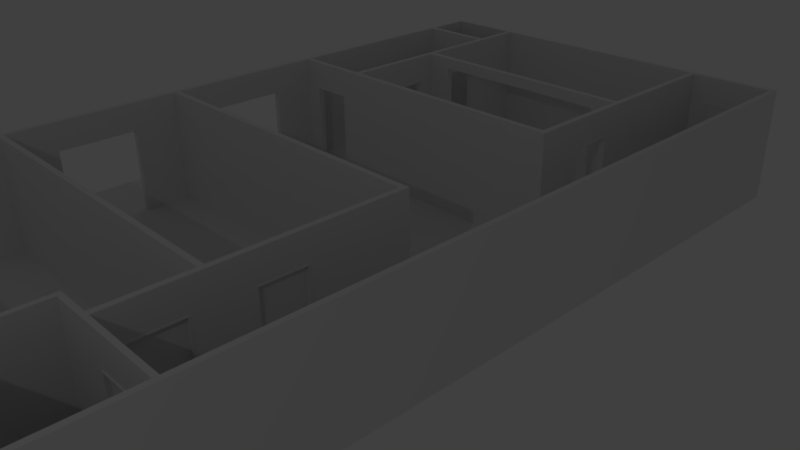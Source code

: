 # Source: Apartment.blend  (saved by Blender 2.79.0; exported with 4.5.12 LTS)
import bpy
from mathutils import Matrix  # noqa: F401  (used for matrix-valued properties, if any)

bpy.ops.wm.read_factory_settings(use_empty=True)
scene = bpy.context.scene
scene.name = 'Scene'

# ---- collections
col_collection_1 = bpy.data.collections.new('Collection 1'); scene.collection.children.link(col_collection_1)

# ---- world
world_world = bpy.data.worlds.new('World'); scene.world = world_world
world_world.color = (0.05088, 0.05088, 0.05088)
world_world.use_sun_shadow = False
world_world.sun_shadow_jitter_overblur = 0.0
world_world.cycles.sampling_method = 'MANUAL'

# ---- cameras
cam_camera = bpy.data.cameras.new('Camera')
cam_camera.clip_end = 100.0
cam_camera.lens = 35.0
cam_camera.sensor_width = 32.0
cam_camera.sensor_height = 18.0
cam_camera.ortho_scale = 7.314
cam_camera.dof.focus_distance = 0.0
cam_camera.dof.aperture_fstop = 128.0

# ---- lights
light_lamp_000 = bpy.data.lights.new('Lamp.000', 'POINT')
light_lamp_000.transmission_factor = 0.0
light_lamp_000.cutoff_distance = 30.0
light_lamp_000.energy = 100.0
light_lamp_000.shadow_buffer_clip_start = 1.001
light_lamp_000.shadow_soft_size = 0.1
light_lamp_000.shadow_maximum_resolution = 0.006
light_lamp_000.use_absolute_resolution = True
light_lamp_002 = bpy.data.lights.new('Lamp.002', 'POINT')
light_lamp_002.transmission_factor = 0.0
light_lamp_002.cutoff_distance = 30.0
light_lamp_002.energy = 100.0
light_lamp_002.shadow_buffer_clip_start = 1.001
light_lamp_002.shadow_soft_size = 0.1
light_lamp_002.shadow_maximum_resolution = 0.006
light_lamp_002.use_absolute_resolution = True

# ---- meshes
me_cube_021 = bpy.data.meshes.new('Cube.021')
me_cube_021.from_pydata([(0.4889, -0.05445, -0.9802), (0.4889, -0.05445, 0.9769), (0.4889, 0.05142, -0.9802), (0.4889, 0.05142, 0.9769), (0.5227, -0.05445, -0.9802), (0.5227, -0.05445, 1.006), (0.5227, 0.05142, -0.9802), (0.5227, 0.05142, 1.006), (-0.5227, -0.05445, -0.9802), (-0.5227, -0.05445, 1.006), (-0.5227, 0.05142, -0.9802), (-0.5227, 0.05142, 1.006), (-0.4889, -0.05445, -0.9802), (-0.4889, -0.05445, 0.9769), (-0.4889, 0.05142, -0.9802), (-0.4889, 0.05142, 0.9769)], [], [(1, 3, 2, 0), (3, 7, 6, 2), (7, 5, 4, 6), (5, 1, 0, 4), (0, 2, 6, 4), (5, 9, 13, 1), (9, 11, 10, 8), (11, 15, 14, 10), (15, 13, 12, 14), (13, 9, 8, 12), (8, 10, 14, 12), (1, 13, 15, 3), (7, 11, 9, 5), (3, 15, 11, 7)])
me_cube_021.use_remesh_preserve_volume = False
me_cube_021.use_remesh_preserve_attributes = False
me_cube_021.use_mirror_vertex_groups = False
me_cube_021.update()
me_cube_023 = bpy.data.meshes.new('Cube.023')
me_cube_023.from_pydata([(-0.1374, -0.6831, -0.1109), (-0.1374, -0.6831, 0.1087), (-0.1374, 0.687, -0.1109), (-0.1374, 0.687, 0.1087), (0.1377, -0.6831, -0.1109), (0.1377, -0.6831, 0.1087), (0.1377, 0.687, -0.1109), (0.1377, 0.687, 0.1087), (0.0001624, 0.6868, 0.1529), (0.0001624, 0.6868, -0.1551), (0.0001624, -0.6828, 0.1529), (0.0001624, -0.6828, -0.1551), (-0.1927, -0.6828, -0.001092), (-0.1927, 0.6868, -0.001092), (0.1931, 0.6868, -0.001092), (0.1931, -0.6828, -0.001092), (0.0001624, -0.6831, -0.001092), (0.0001624, 0.687, -0.001092), (-0.1374, -0.595, 0.1087), (-0.1374, -0.595, -0.1109), (0.1377, -0.595, 0.1087), (0.1377, -0.595, -0.1109), (0.0001624, -0.5948, 0.1529), (0.0001624, -0.5948, -0.1551), (0.1931, -0.5948, -0.001092), (-0.1927, -0.5948, -0.001092), (-0.1374, 0.604, 0.1087), (0.1377, 0.604, -0.1109), (0.1931, 0.6038, -0.001092), (-0.1374, 0.604, -0.1109), (0.1377, 0.604, 0.1087), (0.0001624, 0.6038, 0.1529), (0.0001624, 0.6038, -0.1551), (-0.1927, 0.6038, -0.001092), (1.872, 0.6868, 0.1529), (1.9, 0.687, 0.1087), (1.911, 0.6868, -0.001092), (1.9, 0.687, -0.1109), (1.9, -0.595, 0.1087), (1.9, -0.6831, 0.1087), (1.911, -0.6828, -0.001092), (1.9, -0.6831, -0.1109), (1.9, 0.604, -0.1109), (1.872, -0.6828, -0.1551), (1.872, 0.6868, -0.1551), (1.872, -0.6828, 0.1529), (1.872, -0.5948, 0.1529), (1.872, -0.5948, -0.1551), (1.911, 0.6038, -0.001092), (1.9, -0.595, -0.1109), (1.911, -0.5948, -0.001092), (1.9, 0.604, 0.1087), (1.872, 0.6038, 0.1529), (1.872, 0.6038, -0.1551)], [], [(33, 13, 2, 29), (17, 14, 6, 9), (6, 14, 36, 37), (16, 12, 0, 11), (28, 27, 42, 48), (31, 8, 3, 26), (24, 20, 38, 50), (29, 2, 9, 32), (15, 16, 11, 4), (13, 17, 9, 2), (3, 8, 17, 13), (5, 10, 16, 15), (10, 1, 12, 16), (7, 8, 34, 35), (8, 7, 14, 17), (26, 3, 13, 33), (1, 18, 25, 12), (30, 20, 24, 28), (0, 19, 23, 11), (4, 11, 43, 41), (10, 22, 18, 1), (27, 32, 53, 42), (28, 24, 21, 27), (12, 25, 19, 0), (11, 23, 47, 43), (32, 9, 44, 53), (18, 26, 33, 25), (19, 29, 32, 23), (20, 30, 31, 22), (22, 31, 26, 18), (23, 32, 27, 21), (25, 33, 29, 19), (50, 40, 41, 49), (53, 44, 37, 42), (51, 35, 34, 52), (38, 39, 40, 50), (39, 38, 46, 45), (43, 47, 49, 41), (36, 48, 42, 37), (35, 51, 48, 36), (30, 28, 48, 51), (9, 6, 37, 44), (20, 22, 46, 38), (10, 5, 39, 45), (14, 7, 35, 36), (15, 4, 41, 40), (23, 21, 49, 47), (31, 30, 51, 52), (5, 15, 40, 39), (8, 31, 52, 34), (22, 10, 45, 46), (21, 24, 50, 49)])
me_cube_023.use_remesh_preserve_volume = False
me_cube_023.use_remesh_preserve_attributes = False
me_cube_023.use_mirror_vertex_groups = False
me_cube_023.update()
me_cube_022 = bpy.data.meshes.new('Cube.022')
me_cube_022.from_pydata([(-0.9789, -0.01669, -0.9778), (-0.9789, -0.01669, 0.9778), (-0.9789, 0.01669, -0.9778), (-0.9789, 0.01669, 0.9778), (-0.001245, -0.01669, -0.9778), (-0.001245, -0.01669, 0.9778), (-0.001245, 0.01669, -0.9778), (-0.001245, 0.01669, 0.9778), (-0.8813, -0.02031, -0.1368), (-0.8813, -0.02031, 0.1035), (-0.8813, 0.01984, -0.1368), (-0.8813, 0.01984, 0.1035), (-0.8236, -0.02031, -0.1368), (-0.8236, -0.02031, 0.1035), (-0.8236, 0.01984, -0.1368), (-0.8236, 0.01984, 0.1035)], [], [(1, 3, 2, 0), (3, 7, 6, 2), (7, 5, 4, 6), (5, 1, 0, 4), (0, 2, 6, 4), (5, 7, 3, 1), (9, 11, 10, 8), (11, 15, 14, 10), (15, 13, 12, 14), (13, 9, 8, 12), (8, 10, 14, 12), (13, 15, 11, 9)])
me_cube_022.use_remesh_preserve_volume = False
me_cube_022.use_remesh_preserve_attributes = False
me_cube_022.use_mirror_vertex_groups = False
me_cube_022.update()
me_cube_019 = bpy.data.meshes.new('Cube.019')
me_cube_019.from_pydata([(0.4889, -0.05445, -0.9802), (0.4889, -0.05445, 0.9769), (0.4889, 0.05142, -0.9802), (0.4889, 0.05142, 0.9769), (0.5227, -0.05445, -0.9802), (0.5227, -0.05445, 1.006), (0.5227, 0.05142, -0.9802), (0.5227, 0.05142, 1.006), (-0.5227, -0.05445, -0.9802), (-0.5227, -0.05445, 1.006), (-0.5227, 0.05142, -0.9802), (-0.5227, 0.05142, 1.006), (-0.4889, -0.05445, -0.9802), (-0.4889, -0.05445, 0.9769), (-0.4889, 0.05142, -0.9802), (-0.4889, 0.05142, 0.9769)], [], [(1, 3, 2, 0), (3, 7, 6, 2), (7, 5, 4, 6), (5, 1, 0, 4), (0, 2, 6, 4), (5, 9, 13, 1), (9, 11, 10, 8), (11, 15, 14, 10), (15, 13, 12, 14), (13, 9, 8, 12), (8, 10, 14, 12), (1, 13, 15, 3), (7, 11, 9, 5), (3, 15, 11, 7)])
me_cube_019.use_remesh_preserve_volume = False
me_cube_019.use_remesh_preserve_attributes = False
me_cube_019.use_mirror_vertex_groups = False
me_cube_019.update()
me_cube_020 = bpy.data.meshes.new('Cube.020')
me_cube_020.from_pydata([(-0.9789, -0.01669, -0.9778), (-0.9789, -0.01669, 0.9778), (-0.9789, 0.01669, -0.9778), (-0.9789, 0.01669, 0.9778), (-0.001245, -0.01669, -0.9778), (-0.001245, -0.01669, 0.9778), (-0.001245, 0.01669, -0.9778), (-0.001245, 0.01669, 0.9778), (-0.8813, -0.02031, -0.1368), (-0.8813, -0.02031, 0.1035), (-0.8813, 0.01984, -0.1368), (-0.8813, 0.01984, 0.1035), (-0.8236, -0.02031, -0.1368), (-0.8236, -0.02031, 0.1035), (-0.8236, 0.01984, -0.1368), (-0.8236, 0.01984, 0.1035)], [], [(1, 3, 2, 0), (3, 7, 6, 2), (7, 5, 4, 6), (5, 1, 0, 4), (0, 2, 6, 4), (5, 7, 3, 1), (9, 11, 10, 8), (11, 15, 14, 10), (15, 13, 12, 14), (13, 9, 8, 12), (8, 10, 14, 12), (13, 15, 11, 9)])
me_cube_020.use_remesh_preserve_volume = False
me_cube_020.use_remesh_preserve_attributes = False
me_cube_020.use_mirror_vertex_groups = False
me_cube_020.update()
me_cube_018 = bpy.data.meshes.new('Cube.018')
me_cube_018.from_pydata([(-0.1374, -0.6831, -0.1109), (-0.1374, -0.6831, 0.1087), (-0.1374, 0.687, -0.1109), (-0.1374, 0.687, 0.1087), (0.1377, -0.6831, -0.1109), (0.1377, -0.6831, 0.1087), (0.1377, 0.687, -0.1109), (0.1377, 0.687, 0.1087), (0.0001624, 0.6868, 0.1529), (0.0001624, 0.6868, -0.1551), (0.0001624, -0.6828, 0.1529), (0.0001624, -0.6828, -0.1551), (-0.1927, -0.6828, -0.001092), (-0.1927, 0.6868, -0.001092), (0.1931, 0.6868, -0.001092), (0.1931, -0.6828, -0.001092), (0.0001624, -0.6831, -0.001092), (0.0001624, 0.687, -0.001092), (-0.1374, -0.595, 0.1087), (-0.1374, -0.595, -0.1109), (0.1377, -0.595, 0.1087), (0.1377, -0.595, -0.1109), (0.0001624, -0.5948, 0.1529), (0.0001624, -0.5948, -0.1551), (0.1931, -0.5948, -0.001092), (-0.1927, -0.5948, -0.001092), (-0.1374, 0.604, 0.1087), (0.1377, 0.604, -0.1109), (0.1931, 0.6038, -0.001092), (-0.1374, 0.604, -0.1109), (0.1377, 0.604, 0.1087), (0.0001624, 0.6038, 0.1529), (0.0001624, 0.6038, -0.1551), (-0.1927, 0.6038, -0.001092), (1.872, 0.6868, 0.1529), (1.9, 0.687, 0.1087), (1.911, 0.6868, -0.001092), (1.9, 0.687, -0.1109), (1.9, -0.595, 0.1087), (1.9, -0.6831, 0.1087), (1.911, -0.6828, -0.001092), (1.9, -0.6831, -0.1109), (1.9, 0.604, -0.1109), (1.872, -0.6828, -0.1551), (1.872, 0.6868, -0.1551), (1.872, -0.6828, 0.1529), (1.872, -0.5948, 0.1529), (1.872, -0.5948, -0.1551), (1.911, 0.6038, -0.001092), (1.9, -0.595, -0.1109), (1.911, -0.5948, -0.001092), (1.9, 0.604, 0.1087), (1.872, 0.6038, 0.1529), (1.872, 0.6038, -0.1551)], [], [(33, 13, 2, 29), (17, 14, 6, 9), (6, 14, 36, 37), (16, 12, 0, 11), (28, 27, 42, 48), (31, 8, 3, 26), (24, 20, 38, 50), (29, 2, 9, 32), (15, 16, 11, 4), (13, 17, 9, 2), (3, 8, 17, 13), (5, 10, 16, 15), (10, 1, 12, 16), (7, 8, 34, 35), (8, 7, 14, 17), (26, 3, 13, 33), (1, 18, 25, 12), (30, 20, 24, 28), (0, 19, 23, 11), (4, 11, 43, 41), (10, 22, 18, 1), (27, 32, 53, 42), (28, 24, 21, 27), (12, 25, 19, 0), (11, 23, 47, 43), (32, 9, 44, 53), (18, 26, 33, 25), (19, 29, 32, 23), (20, 30, 31, 22), (22, 31, 26, 18), (23, 32, 27, 21), (25, 33, 29, 19), (50, 40, 41, 49), (53, 44, 37, 42), (51, 35, 34, 52), (38, 39, 40, 50), (39, 38, 46, 45), (43, 47, 49, 41), (36, 48, 42, 37), (35, 51, 48, 36), (30, 28, 48, 51), (9, 6, 37, 44), (20, 22, 46, 38), (10, 5, 39, 45), (14, 7, 35, 36), (15, 4, 41, 40), (23, 21, 49, 47), (31, 30, 51, 52), (5, 15, 40, 39), (8, 31, 52, 34), (22, 10, 45, 46), (21, 24, 50, 49)])
me_cube_018.use_remesh_preserve_volume = False
me_cube_018.use_remesh_preserve_attributes = False
me_cube_018.use_mirror_vertex_groups = False
me_cube_018.update()
me_cube_015 = bpy.data.meshes.new('Cube.015')
me_cube_015.from_pydata([(0.4889, -0.05445, -0.9802), (0.4889, -0.05445, 0.9769), (0.4889, 0.05142, -0.9802), (0.4889, 0.05142, 0.9769), (0.5227, -0.05445, -0.9802), (0.5227, -0.05445, 1.006), (0.5227, 0.05142, -0.9802), (0.5227, 0.05142, 1.006), (-0.5227, -0.05445, -0.9802), (-0.5227, -0.05445, 1.006), (-0.5227, 0.05142, -0.9802), (-0.5227, 0.05142, 1.006), (-0.4889, -0.05445, -0.9802), (-0.4889, -0.05445, 0.9769), (-0.4889, 0.05142, -0.9802), (-0.4889, 0.05142, 0.9769)], [], [(1, 3, 2, 0), (3, 7, 6, 2), (7, 5, 4, 6), (5, 1, 0, 4), (0, 2, 6, 4), (5, 9, 13, 1), (9, 11, 10, 8), (11, 15, 14, 10), (15, 13, 12, 14), (13, 9, 8, 12), (8, 10, 14, 12), (1, 13, 15, 3), (7, 11, 9, 5), (3, 15, 11, 7)])
me_cube_015.use_remesh_preserve_volume = False
me_cube_015.use_remesh_preserve_attributes = False
me_cube_015.use_mirror_vertex_groups = False
me_cube_015.update()
me_cube_017 = bpy.data.meshes.new('Cube.017')
me_cube_017.from_pydata([(-0.1374, -0.6831, -0.1109), (-0.1374, -0.6831, 0.1087), (-0.1374, 0.687, -0.1109), (-0.1374, 0.687, 0.1087), (0.1377, -0.6831, -0.1109), (0.1377, -0.6831, 0.1087), (0.1377, 0.687, -0.1109), (0.1377, 0.687, 0.1087), (0.0001624, 0.6868, 0.1529), (0.0001624, 0.6868, -0.1551), (0.0001624, -0.6828, 0.1529), (0.0001624, -0.6828, -0.1551), (-0.1927, -0.6828, -0.001092), (-0.1927, 0.6868, -0.001092), (0.1931, 0.6868, -0.001092), (0.1931, -0.6828, -0.001092), (0.0001624, -0.6831, -0.001092), (0.0001624, 0.687, -0.001092), (-0.1374, -0.595, 0.1087), (-0.1374, -0.595, -0.1109), (0.1377, -0.595, 0.1087), (0.1377, -0.595, -0.1109), (0.0001624, -0.5948, 0.1529), (0.0001624, -0.5948, -0.1551), (0.1931, -0.5948, -0.001092), (-0.1927, -0.5948, -0.001092), (-0.1374, 0.604, 0.1087), (0.1377, 0.604, -0.1109), (0.1931, 0.6038, -0.001092), (-0.1374, 0.604, -0.1109), (0.1377, 0.604, 0.1087), (0.0001624, 0.6038, 0.1529), (0.0001624, 0.6038, -0.1551), (-0.1927, 0.6038, -0.001092), (1.872, 0.6868, 0.1529), (1.9, 0.687, 0.1087), (1.911, 0.6868, -0.001092), (1.9, 0.687, -0.1109), (1.9, -0.595, 0.1087), (1.9, -0.6831, 0.1087), (1.911, -0.6828, -0.001092), (1.9, -0.6831, -0.1109), (1.9, 0.604, -0.1109), (1.872, -0.6828, -0.1551), (1.872, 0.6868, -0.1551), (1.872, -0.6828, 0.1529), (1.872, -0.5948, 0.1529), (1.872, -0.5948, -0.1551), (1.911, 0.6038, -0.001092), (1.9, -0.595, -0.1109), (1.911, -0.5948, -0.001092), (1.9, 0.604, 0.1087), (1.872, 0.6038, 0.1529), (1.872, 0.6038, -0.1551)], [], [(33, 13, 2, 29), (17, 14, 6, 9), (6, 14, 36, 37), (16, 12, 0, 11), (28, 27, 42, 48), (31, 8, 3, 26), (24, 20, 38, 50), (29, 2, 9, 32), (15, 16, 11, 4), (13, 17, 9, 2), (3, 8, 17, 13), (5, 10, 16, 15), (10, 1, 12, 16), (7, 8, 34, 35), (8, 7, 14, 17), (26, 3, 13, 33), (1, 18, 25, 12), (30, 20, 24, 28), (0, 19, 23, 11), (4, 11, 43, 41), (10, 22, 18, 1), (27, 32, 53, 42), (28, 24, 21, 27), (12, 25, 19, 0), (11, 23, 47, 43), (32, 9, 44, 53), (18, 26, 33, 25), (19, 29, 32, 23), (20, 30, 31, 22), (22, 31, 26, 18), (23, 32, 27, 21), (25, 33, 29, 19), (50, 40, 41, 49), (53, 44, 37, 42), (51, 35, 34, 52), (38, 39, 40, 50), (39, 38, 46, 45), (43, 47, 49, 41), (36, 48, 42, 37), (35, 51, 48, 36), (30, 28, 48, 51), (9, 6, 37, 44), (20, 22, 46, 38), (10, 5, 39, 45), (14, 7, 35, 36), (15, 4, 41, 40), (23, 21, 49, 47), (31, 30, 51, 52), (5, 15, 40, 39), (8, 31, 52, 34), (22, 10, 45, 46), (21, 24, 50, 49)])
me_cube_017.use_remesh_preserve_volume = False
me_cube_017.use_remesh_preserve_attributes = False
me_cube_017.use_mirror_vertex_groups = False
me_cube_017.update()
me_cube_016 = bpy.data.meshes.new('Cube.016')
me_cube_016.from_pydata([(-0.9789, -0.01669, -0.9778), (-0.9789, -0.01669, 0.9778), (-0.9789, 0.01669, -0.9778), (-0.9789, 0.01669, 0.9778), (-0.001245, -0.01669, -0.9778), (-0.001245, -0.01669, 0.9778), (-0.001245, 0.01669, -0.9778), (-0.001245, 0.01669, 0.9778), (-0.8813, -0.02031, -0.1368), (-0.8813, -0.02031, 0.1035), (-0.8813, 0.01984, -0.1368), (-0.8813, 0.01984, 0.1035), (-0.8236, -0.02031, -0.1368), (-0.8236, -0.02031, 0.1035), (-0.8236, 0.01984, -0.1368), (-0.8236, 0.01984, 0.1035)], [], [(1, 3, 2, 0), (3, 7, 6, 2), (7, 5, 4, 6), (5, 1, 0, 4), (0, 2, 6, 4), (5, 7, 3, 1), (9, 11, 10, 8), (11, 15, 14, 10), (15, 13, 12, 14), (13, 9, 8, 12), (8, 10, 14, 12), (13, 15, 11, 9)])
me_cube_016.use_remesh_preserve_volume = False
me_cube_016.use_remesh_preserve_attributes = False
me_cube_016.use_mirror_vertex_groups = False
me_cube_016.update()
me_cube_014 = bpy.data.meshes.new('Cube.014')
me_cube_014.from_pydata([(0.4889, -0.05445, -0.9802), (0.4889, -0.05445, 0.9769), (0.4889, 0.05142, -0.9802), (0.4889, 0.05142, 0.9769), (0.5227, -0.05445, -0.9802), (0.5227, -0.05445, 1.006), (0.5227, 0.05142, -0.9802), (0.5227, 0.05142, 1.006), (-0.5227, -0.05445, -0.9802), (-0.5227, -0.05445, 1.006), (-0.5227, 0.05142, -0.9802), (-0.5227, 0.05142, 1.006), (-0.4889, -0.05445, -0.9802), (-0.4889, -0.05445, 0.9769), (-0.4889, 0.05142, -0.9802), (-0.4889, 0.05142, 0.9769)], [], [(1, 3, 2, 0), (3, 7, 6, 2), (7, 5, 4, 6), (5, 1, 0, 4), (0, 2, 6, 4), (5, 9, 13, 1), (9, 11, 10, 8), (11, 15, 14, 10), (15, 13, 12, 14), (13, 9, 8, 12), (8, 10, 14, 12), (1, 13, 15, 3), (7, 11, 9, 5), (3, 15, 11, 7)])
me_cube_014.use_remesh_preserve_volume = False
me_cube_014.use_remesh_preserve_attributes = False
me_cube_014.use_mirror_vertex_groups = False
me_cube_014.update()
me_cube_013 = bpy.data.meshes.new('Cube.013')
me_cube_013.from_pydata([(0.4889, -0.05445, -0.9802), (0.4889, -0.05445, 0.9769), (0.4889, 0.05142, -0.9802), (0.4889, 0.05142, 0.9769), (0.5227, -0.05445, -0.9802), (0.5227, -0.05445, 1.006), (0.5227, 0.05142, -0.9802), (0.5227, 0.05142, 1.006), (-0.5227, -0.05445, -0.9802), (-0.5227, -0.05445, 1.006), (-0.5227, 0.05142, -0.9802), (-0.5227, 0.05142, 1.006), (-0.4889, -0.05445, -0.9802), (-0.4889, -0.05445, 0.9769), (-0.4889, 0.05142, -0.9802), (-0.4889, 0.05142, 0.9769)], [], [(1, 3, 2, 0), (3, 7, 6, 2), (7, 5, 4, 6), (5, 1, 0, 4), (0, 2, 6, 4), (5, 9, 13, 1), (9, 11, 10, 8), (11, 15, 14, 10), (15, 13, 12, 14), (13, 9, 8, 12), (8, 10, 14, 12), (1, 13, 15, 3), (7, 11, 9, 5), (3, 15, 11, 7)])
me_cube_013.use_remesh_preserve_volume = False
me_cube_013.use_remesh_preserve_attributes = False
me_cube_013.use_mirror_vertex_groups = False
me_cube_013.update()
me_cube_012 = bpy.data.meshes.new('Cube.012')
me_cube_012.from_pydata([(0.4889, -0.05445, -0.9802), (0.4889, -0.05445, 0.9769), (0.4889, 0.05142, -0.9802), (0.4889, 0.05142, 0.9769), (0.5227, -0.05445, -0.9802), (0.5227, -0.05445, 1.006), (0.5227, 0.05142, -0.9802), (0.5227, 0.05142, 1.006), (-0.5227, -0.05445, -0.9802), (-0.5227, -0.05445, 1.006), (-0.5227, 0.05142, -0.9802), (-0.5227, 0.05142, 1.006), (-0.4889, -0.05445, -0.9802), (-0.4889, -0.05445, 0.9769), (-0.4889, 0.05142, -0.9802), (-0.4889, 0.05142, 0.9769)], [], [(1, 3, 2, 0), (3, 7, 6, 2), (7, 5, 4, 6), (5, 1, 0, 4), (0, 2, 6, 4), (5, 9, 13, 1), (9, 11, 10, 8), (11, 15, 14, 10), (15, 13, 12, 14), (13, 9, 8, 12), (8, 10, 14, 12), (1, 13, 15, 3), (7, 11, 9, 5), (3, 15, 11, 7)])
me_cube_012.use_remesh_preserve_volume = False
me_cube_012.use_remesh_preserve_attributes = False
me_cube_012.use_mirror_vertex_groups = False
me_cube_012.update()
me_cube_011 = bpy.data.meshes.new('Cube.011')
me_cube_011.from_pydata([(0.4889, -0.05445, -0.9802), (0.4889, -0.05445, 0.9769), (0.4889, 0.05142, -0.9802), (0.4889, 0.05142, 0.9769), (0.5227, -0.05445, -0.9802), (0.5227, -0.05445, 1.006), (0.5227, 0.05142, -0.9802), (0.5227, 0.05142, 1.006), (-0.5227, -0.05445, -0.9802), (-0.5227, -0.05445, 1.006), (-0.5227, 0.05142, -0.9802), (-0.5227, 0.05142, 1.006), (-0.4889, -0.05445, -0.9802), (-0.4889, -0.05445, 0.9769), (-0.4889, 0.05142, -0.9802), (-0.4889, 0.05142, 0.9769)], [], [(1, 3, 2, 0), (3, 7, 6, 2), (7, 5, 4, 6), (5, 1, 0, 4), (0, 2, 6, 4), (5, 9, 13, 1), (9, 11, 10, 8), (11, 15, 14, 10), (15, 13, 12, 14), (13, 9, 8, 12), (8, 10, 14, 12), (1, 13, 15, 3), (7, 11, 9, 5), (3, 15, 11, 7)])
me_cube_011.use_remesh_preserve_volume = False
me_cube_011.use_remesh_preserve_attributes = False
me_cube_011.use_mirror_vertex_groups = False
me_cube_011.update()
me_cube_000 = bpy.data.meshes.new('Cube.000')
me_cube_000.from_pydata([(0.4889, -0.05445, -0.9802), (0.4889, -0.05445, 0.9769), (0.4889, 0.05142, -0.9802), (0.4889, 0.05142, 0.9769), (0.5227, -0.05445, -0.9802), (0.5227, -0.05445, 1.006), (0.5227, 0.05142, -0.9802), (0.5227, 0.05142, 1.006), (-0.5227, -0.05445, -0.9802), (-0.5227, -0.05445, 1.006), (-0.5227, 0.05142, -0.9802), (-0.5227, 0.05142, 1.006), (-0.4889, -0.05445, -0.9802), (-0.4889, -0.05445, 0.9769), (-0.4889, 0.05142, -0.9802), (-0.4889, 0.05142, 0.9769)], [], [(1, 3, 2, 0), (3, 7, 6, 2), (7, 5, 4, 6), (5, 1, 0, 4), (0, 2, 6, 4), (5, 9, 13, 1), (9, 11, 10, 8), (11, 15, 14, 10), (15, 13, 12, 14), (13, 9, 8, 12), (8, 10, 14, 12), (1, 13, 15, 3), (7, 11, 9, 5), (3, 15, 11, 7)])
me_cube_000.use_remesh_preserve_volume = False
me_cube_000.use_remesh_preserve_attributes = False
me_cube_000.use_mirror_vertex_groups = False
me_cube_000.update()
me_cube_006 = bpy.data.meshes.new('Cube.006')
me_cube_006.from_pydata([(-0.1374, -0.6831, -0.1109), (-0.1374, -0.6831, 0.1087), (-0.1374, 0.687, -0.1109), (-0.1374, 0.687, 0.1087), (0.1377, -0.6831, -0.1109), (0.1377, -0.6831, 0.1087), (0.1377, 0.687, -0.1109), (0.1377, 0.687, 0.1087), (0.0001624, 0.6868, 0.1529), (0.0001624, 0.6868, -0.1551), (0.0001624, -0.6828, 0.1529), (0.0001624, -0.6828, -0.1551), (-0.1927, -0.6828, -0.001092), (-0.1927, 0.6868, -0.001092), (0.1931, 0.6868, -0.001092), (0.1931, -0.6828, -0.001092), (0.0001624, -0.6831, -0.001092), (0.0001624, 0.687, -0.001092), (-0.1374, -0.595, 0.1087), (-0.1374, -0.595, -0.1109), (0.1377, -0.595, 0.1087), (0.1377, -0.595, -0.1109), (0.0001624, -0.5948, 0.1529), (0.0001624, -0.5948, -0.1551), (0.1931, -0.5948, -0.001092), (-0.1927, -0.5948, -0.001092), (-0.1374, 0.604, 0.1087), (0.1377, 0.604, -0.1109), (0.1931, 0.6038, -0.001092), (-0.1374, 0.604, -0.1109), (0.1377, 0.604, 0.1087), (0.0001624, 0.6038, 0.1529), (0.0001624, 0.6038, -0.1551), (-0.1927, 0.6038, -0.001092), (1.872, 0.6868, 0.1529), (1.9, 0.687, 0.1087), (1.911, 0.6868, -0.001092), (1.9, 0.687, -0.1109), (1.9, -0.595, 0.1087), (1.9, -0.6831, 0.1087), (1.911, -0.6828, -0.001092), (1.9, -0.6831, -0.1109), (1.9, 0.604, -0.1109), (1.872, -0.6828, -0.1551), (1.872, 0.6868, -0.1551), (1.872, -0.6828, 0.1529), (1.872, -0.5948, 0.1529), (1.872, -0.5948, -0.1551), (1.911, 0.6038, -0.001092), (1.9, -0.595, -0.1109), (1.911, -0.5948, -0.001092), (1.9, 0.604, 0.1087), (1.872, 0.6038, 0.1529), (1.872, 0.6038, -0.1551)], [], [(33, 13, 2, 29), (17, 14, 6, 9), (6, 14, 36, 37), (16, 12, 0, 11), (28, 27, 42, 48), (31, 8, 3, 26), (24, 20, 38, 50), (29, 2, 9, 32), (15, 16, 11, 4), (13, 17, 9, 2), (3, 8, 17, 13), (5, 10, 16, 15), (10, 1, 12, 16), (7, 8, 34, 35), (8, 7, 14, 17), (26, 3, 13, 33), (1, 18, 25, 12), (30, 20, 24, 28), (0, 19, 23, 11), (4, 11, 43, 41), (10, 22, 18, 1), (27, 32, 53, 42), (28, 24, 21, 27), (12, 25, 19, 0), (11, 23, 47, 43), (32, 9, 44, 53), (18, 26, 33, 25), (19, 29, 32, 23), (20, 30, 31, 22), (22, 31, 26, 18), (23, 32, 27, 21), (25, 33, 29, 19), (50, 40, 41, 49), (53, 44, 37, 42), (51, 35, 34, 52), (38, 39, 40, 50), (39, 38, 46, 45), (43, 47, 49, 41), (36, 48, 42, 37), (35, 51, 48, 36), (30, 28, 48, 51), (9, 6, 37, 44), (20, 22, 46, 38), (10, 5, 39, 45), (14, 7, 35, 36), (15, 4, 41, 40), (23, 21, 49, 47), (31, 30, 51, 52), (5, 15, 40, 39), (8, 31, 52, 34), (22, 10, 45, 46), (21, 24, 50, 49)])
me_cube_006.use_remesh_preserve_volume = False
me_cube_006.use_remesh_preserve_attributes = False
me_cube_006.use_mirror_vertex_groups = False
me_cube_006.update()
me_cube_001 = bpy.data.meshes.new('Cube.001')
me_cube_001.from_pydata([(-0.9789, -0.01669, -0.9778), (-0.9789, -0.01669, 0.9778), (-0.9789, 0.01669, -0.9778), (-0.9789, 0.01669, 0.9778), (-0.001245, -0.01669, -0.9778), (-0.001245, -0.01669, 0.9778), (-0.001245, 0.01669, -0.9778), (-0.001245, 0.01669, 0.9778), (-0.8813, -0.02031, -0.1368), (-0.8813, -0.02031, 0.1035), (-0.8813, 0.01984, -0.1368), (-0.8813, 0.01984, 0.1035), (-0.8236, -0.02031, -0.1368), (-0.8236, -0.02031, 0.1035), (-0.8236, 0.01984, -0.1368), (-0.8236, 0.01984, 0.1035)], [], [(1, 3, 2, 0), (3, 7, 6, 2), (7, 5, 4, 6), (5, 1, 0, 4), (0, 2, 6, 4), (5, 7, 3, 1), (9, 11, 10, 8), (11, 15, 14, 10), (15, 13, 12, 14), (13, 9, 8, 12), (8, 10, 14, 12), (13, 15, 11, 9)])
me_cube_001.use_remesh_preserve_volume = False
me_cube_001.use_remesh_preserve_attributes = False
me_cube_001.use_mirror_vertex_groups = False
me_cube_001.update()
me_cube_004 = bpy.data.meshes.new('Cube.004')
me_cube_004.from_pydata([(0.4889, -0.05445, -0.9802), (0.4889, -0.05445, 0.9769), (0.4889, 0.05142, -0.9802), (0.4889, 0.05142, 0.9769), (0.5227, -0.05445, -0.9802), (0.5227, -0.05445, 1.006), (0.5227, 0.05142, -0.9802), (0.5227, 0.05142, 1.006), (-0.5227, -0.05445, -0.9802), (-0.5227, -0.05445, 1.006), (-0.5227, 0.05142, -0.9802), (-0.5227, 0.05142, 1.006), (-0.4889, -0.05445, -0.9802), (-0.4889, -0.05445, 0.9769), (-0.4889, 0.05142, -0.9802), (-0.4889, 0.05142, 0.9769)], [], [(1, 3, 2, 0), (3, 7, 6, 2), (7, 5, 4, 6), (5, 1, 0, 4), (0, 2, 6, 4), (5, 9, 13, 1), (9, 11, 10, 8), (11, 15, 14, 10), (15, 13, 12, 14), (13, 9, 8, 12), (8, 10, 14, 12), (1, 13, 15, 3), (7, 11, 9, 5), (3, 15, 11, 7)])
me_cube_004.use_remesh_preserve_volume = False
me_cube_004.use_remesh_preserve_attributes = False
me_cube_004.use_mirror_vertex_groups = False
me_cube_004.update()
me_cube_002 = bpy.data.meshes.new('Cube.002')
me_cube_002.from_pydata([(-0.9789, -0.01669, -0.9778), (-0.9789, -0.01669, 0.9778), (-0.9789, 0.01669, -0.9778), (-0.9789, 0.01669, 0.9778), (-0.001245, -0.01669, -0.9778), (-0.001245, -0.01669, 0.9778), (-0.001245, 0.01669, -0.9778), (-0.001245, 0.01669, 0.9778), (-0.8813, -0.02031, -0.1368), (-0.8813, -0.02031, 0.1035), (-0.8813, 0.01984, -0.1368), (-0.8813, 0.01984, 0.1035), (-0.8236, -0.02031, -0.1368), (-0.8236, -0.02031, 0.1035), (-0.8236, 0.01984, -0.1368), (-0.8236, 0.01984, 0.1035)], [], [(1, 3, 2, 0), (3, 7, 6, 2), (7, 5, 4, 6), (5, 1, 0, 4), (0, 2, 6, 4), (5, 7, 3, 1), (9, 11, 10, 8), (11, 15, 14, 10), (15, 13, 12, 14), (13, 9, 8, 12), (8, 10, 14, 12), (13, 15, 11, 9)])
me_cube_002.use_remesh_preserve_volume = False
me_cube_002.use_remesh_preserve_attributes = False
me_cube_002.use_mirror_vertex_groups = False
me_cube_002.update()
me_cube_005 = bpy.data.meshes.new('Cube.005')
me_cube_005.from_pydata([(-0.1374, -0.6831, -0.1109), (-0.1374, -0.6831, 0.1087), (-0.1374, 0.687, -0.1109), (-0.1374, 0.687, 0.1087), (0.1377, -0.6831, -0.1109), (0.1377, -0.6831, 0.1087), (0.1377, 0.687, -0.1109), (0.1377, 0.687, 0.1087), (0.0001624, 0.6868, 0.1529), (0.0001624, 0.6868, -0.1551), (0.0001624, -0.6828, 0.1529), (0.0001624, -0.6828, -0.1551), (-0.1927, -0.6828, -0.001092), (-0.1927, 0.6868, -0.001092), (0.1931, 0.6868, -0.001092), (0.1931, -0.6828, -0.001092), (0.0001624, -0.6831, -0.001092), (0.0001624, 0.687, -0.001092), (-0.1374, -0.595, 0.1087), (-0.1374, -0.595, -0.1109), (0.1377, -0.595, 0.1087), (0.1377, -0.595, -0.1109), (0.0001624, -0.5948, 0.1529), (0.0001624, -0.5948, -0.1551), (0.1931, -0.5948, -0.001092), (-0.1927, -0.5948, -0.001092), (-0.1374, 0.604, 0.1087), (0.1377, 0.604, -0.1109), (0.1931, 0.6038, -0.001092), (-0.1374, 0.604, -0.1109), (0.1377, 0.604, 0.1087), (0.0001624, 0.6038, 0.1529), (0.0001624, 0.6038, -0.1551), (-0.1927, 0.6038, -0.001092), (1.872, 0.6868, 0.1529), (1.9, 0.687, 0.1087), (1.911, 0.6868, -0.001092), (1.9, 0.687, -0.1109), (1.9, -0.595, 0.1087), (1.9, -0.6831, 0.1087), (1.911, -0.6828, -0.001092), (1.9, -0.6831, -0.1109), (1.9, 0.604, -0.1109), (1.872, -0.6828, -0.1551), (1.872, 0.6868, -0.1551), (1.872, -0.6828, 0.1529), (1.872, -0.5948, 0.1529), (1.872, -0.5948, -0.1551), (1.911, 0.6038, -0.001092), (1.9, -0.595, -0.1109), (1.911, -0.5948, -0.001092), (1.9, 0.604, 0.1087), (1.872, 0.6038, 0.1529), (1.872, 0.6038, -0.1551)], [], [(33, 13, 2, 29), (17, 14, 6, 9), (6, 14, 36, 37), (16, 12, 0, 11), (28, 27, 42, 48), (31, 8, 3, 26), (24, 20, 38, 50), (29, 2, 9, 32), (15, 16, 11, 4), (13, 17, 9, 2), (3, 8, 17, 13), (5, 10, 16, 15), (10, 1, 12, 16), (7, 8, 34, 35), (8, 7, 14, 17), (26, 3, 13, 33), (1, 18, 25, 12), (30, 20, 24, 28), (0, 19, 23, 11), (4, 11, 43, 41), (10, 22, 18, 1), (27, 32, 53, 42), (28, 24, 21, 27), (12, 25, 19, 0), (11, 23, 47, 43), (32, 9, 44, 53), (18, 26, 33, 25), (19, 29, 32, 23), (20, 30, 31, 22), (22, 31, 26, 18), (23, 32, 27, 21), (25, 33, 29, 19), (50, 40, 41, 49), (53, 44, 37, 42), (51, 35, 34, 52), (38, 39, 40, 50), (39, 38, 46, 45), (43, 47, 49, 41), (36, 48, 42, 37), (35, 51, 48, 36), (30, 28, 48, 51), (9, 6, 37, 44), (20, 22, 46, 38), (10, 5, 39, 45), (14, 7, 35, 36), (15, 4, 41, 40), (23, 21, 49, 47), (31, 30, 51, 52), (5, 15, 40, 39), (8, 31, 52, 34), (22, 10, 45, 46), (21, 24, 50, 49)])
me_cube_005.use_remesh_preserve_volume = False
me_cube_005.use_remesh_preserve_attributes = False
me_cube_005.use_mirror_vertex_groups = False
me_cube_005.update()
me_plane = bpy.data.meshes.new('Plane')
me_plane.from_pydata([(-2.313, 0.8544, 0.0), (-2.243, 0.8544, 0.0), (-2.313, 3.977, 0.0), (-2.243, 3.977, 0.0), (-2.313, 4.044, 0.0), (-2.243, 4.044, 0.0), (1.924, 3.977, 0.0), (1.924, 4.044, 0.0), (1.993, 3.977, 0.0), (1.993, 4.044, 0.0), (2.218, 3.977, 0.0), (2.218, 4.044, 0.0), (2.792, 3.977, 0.0), (2.792, 4.044, 0.0), (3.093, 4.049, 1.501e-10), (3.029, 4.044, 9.424e-10), (1.924, 2.288, 0.0), (1.993, 2.288, 0.0), (1.924, 2.22, 0.0), (1.993, 2.22, 0.0), (1.924, 2.005, 0.0), (1.993, 2.005, 0.0), (1.612, 2.288, 0.0), (1.612, 2.22, 0.0), (1.924, 1.428, 0.0), (1.993, 1.428, 0.0), (1.924, 0.8545, 0.0), (1.993, 0.8545, 0.0), (1.924, 0.7857, 0.0), (1.993, 0.7857, 0.0), (-1.19, 0.8545, 0.0), (-1.19, 0.7857, 0.0), (-1.262, 0.8545, 0.0), (-1.262, 0.7857, 0.0), (-1.458, 0.8545, 0.0), (-1.458, 0.7857, 0.0), (-1.19, 1.427, 0.0), (-1.262, 1.427, 0.0), (-2.031, 0.8545, 0.0), (-2.031, 0.7857, 0.0), (-2.243, 3.298, 0.0), (-2.313, 3.298, 0.0), (-2.313, 0.7857, 0.0), (-2.243, 0.7857, 0.0), (-2.243, 3.373, 0.0), (-2.313, 3.373, 0.0), (-2.029, 3.298, 0.0), (-2.029, 3.373, 0.0), (-1.453, 3.298, 0.0), (-1.453, 3.373, 0.0), (-1.261, 3.298, 0.0), (-1.261, 3.373, 0.0), (-1.191, 3.298, 0.0), (-1.191, 3.373, 0.0), (-1.191, 3.095, 0.0), (-1.261, 3.095, 0.0), (-1.261, 4.044, 0.0), (-1.261, 3.977, 0.0), (-1.192, 4.044, 0.0), (-1.192, 3.977, 0.0), (-1.191, 2.521, 0.0), (-1.261, 2.521, 0.0), (-1.191, 2.292, 0.0), (-1.261, 2.292, 0.0), (-1.191, 2.217, 0.0), (-1.261, 2.217, 0.0), (-1.191, 2.005, 0.0), (-1.261, 2.005, 0.0), (-0.854, 2.292, 0.0), (-0.854, 2.217, 0.0), (-2.313, 0.2178, 0.0), (-2.243, 0.2178, 0.0), (-2.313, -0.786, 0.0), (-2.243, -0.786, 0.0), (-2.313, -1.292, 0.0), (-2.243, -1.292, 0.0), (-2.313, -1.366, 0.0), (-2.243, -1.366, 0.0), (-2.313, -1.959, 0.0), (-2.243, -1.959, 0.0), (-2.313, -2.961, 0.0), (-2.243, -2.961, 0.0), (-2.313, -3.536, 0.0), (-2.243, -3.536, 0.0), (-2.313, -3.603, 0.0), (-2.243, -3.603, 0.0), (-2.313, -4.089, 0.0), (-2.243, -4.089, 0.0), (-2.313, -5.086, 0.0), (-2.243, -5.086, 0.0), (-2.313, -5.63, 0.0), (-2.243, -5.63, 0.0), (-2.313, -5.696, 0.0), (-2.243, -5.696, 0.0), (1.519, -5.63, 0.0), (1.519, -5.696, 0.0), (1.577, -5.63, 0.0), (1.577, -5.696, 0.0), (3.029, -5.63, 0.0), (3.029, -5.696, 0.0), (3.093, -5.63, 0.0), (3.093, -5.696, 0.0), (3.029, -4.62, 0.0), (3.093, -4.62, 0.0), (3.029, -4.562, 0.0), (3.093, -4.562, 0.0), (2.792, -4.62, 0.0), (2.792, -4.562, 0.0), (3.029, 3.977, 0.0), (3.093, 3.977, 0.0), (1.934, -1.292, 0.0), (1.934, -1.366, 0.0), (2.002, -1.292, 0.0), (2.002, -1.366, 0.0), (1.934, -2.536, 0.0), (2.002, -2.536, 0.0), (1.934, -3.112, 0.0), (2.002, -3.112, 0.0), (1.934, -3.537, 0.0), (2.002, -3.537, 0.0), (1.934, -3.603, 0.0), (2.002, -3.603, 0.0), (1.934, -3.765, 0.0), (2.002, -3.765, 0.0), (1.934, -4.34, 0.0), (2.002, -4.34, 0.0), (1.934, -4.562, 0.0), (2.002, -4.562, 0.0), (1.934, -4.621, 0.0), (2.002, -4.621, 0.0), (2.219, -4.562, 0.0), (2.219, -4.621, 0.0), (1.578, -4.562, 0.0), (1.578, -4.621, 0.0), (1.52, -4.562, 0.0), (1.52, -4.621, 0.0), (-3.263, 0.8544, 0.0), (-3.263, -5.696, 0.0), (3.029, -1.292, 0.0), (3.093, -1.292, 0.0), (3.029, 0.7869, 0.0), (3.093, 0.7869, 0.0), (-2.313, 3.298, 1.104), (-2.313, 0.8544, 1.104), (-2.243, 0.8544, 1.104), (-2.243, 3.373, 1.104), (-2.243, 3.977, 1.104), (-2.313, 3.977, 1.104), (-2.243, 4.044, 1.104), (-2.313, 4.044, 1.104), (1.924, 4.044, 1.104), (1.924, 3.977, 1.104), (-1.192, 4.044, 1.104), (-1.261, 3.977, 1.104), (1.993, 4.044, 1.104), (1.993, 3.977, 1.104), (2.218, 4.044, 1.104), (2.218, 3.977, 1.104), (2.792, 4.044, 1.104), (2.792, 3.977, 1.104), (3.029, 4.044, 1.104), (3.093, 4.049, 1.104), (3.093, 3.977, 1.104), (3.029, 3.977, 1.104), (1.993, 2.288, 1.104), (1.924, 2.288, 1.104), (1.993, 2.22, 1.104), (1.924, 2.22, 1.104), (1.993, 2.005, 1.104), (1.924, 2.005, 1.104), (1.612, 2.22, 1.32), (1.612, 2.288, 1.32), (1.993, 1.428, 1.104), (1.924, 1.428, 1.104), (1.993, 0.8545, 1.104), (1.924, 0.8545, 1.104), (1.924, 0.7857, 1.104), (-1.19, 0.7857, 1.104), (-1.19, 0.8545, 1.104), (-1.262, 0.7857, 1.104), (-1.262, 0.8545, 1.104), (-1.458, 0.7857, 1.104), (-1.458, 0.8545, 1.104), (-1.262, 1.427, 1.104), (-1.19, 1.427, 1.104), (-2.031, 0.7857, 1.104), (-2.031, 0.8545, 1.104), (-2.313, 3.373, 1.104), (-2.243, 0.7857, 1.104), (-2.313, 0.7857, 1.104), (-2.243, 3.298, 1.104), (-2.029, 3.298, 1.104), (-2.029, 3.373, 1.104), (-1.453, 3.298, 1.104), (-1.453, 3.373, 1.104), (-1.261, 3.298, 1.104), (-1.261, 3.373, 1.104), (-1.191, 3.298, 1.104), (-1.191, 3.373, 1.104), (-1.191, 3.095, 1.104), (-1.261, 3.095, 1.104), (-1.192, 3.977, 1.104), (-1.261, 4.044, 1.104), (-1.191, 2.521, 1.104), (-1.261, 2.521, 1.104), (-1.191, 2.292, 1.104), (-1.261, 2.292, 1.104), (-1.191, 2.217, 1.104), (-1.261, 2.217, 1.104), (-1.191, 2.005, 1.104), (-1.261, 2.005, 1.104), (-0.854, 2.292, 1.32), (-0.854, 2.217, 1.32), (-2.243, 0.2178, 1.104), (-2.313, 0.2178, 1.104), (-2.243, -0.786, 1.104), (-2.313, -0.786, 1.104), (-2.243, -1.292, 1.104), (-2.313, -1.292, 1.104), (-2.243, -1.366, 1.104), (-2.313, -1.366, 1.104), (-2.243, -1.959, 1.104), (-2.313, -1.959, 1.104), (-2.243, -2.961, 1.104), (-2.313, -2.961, 1.104), (-2.243, -3.536, 1.104), (-2.313, -3.536, 1.104), (-2.243, -3.603, 1.104), (-2.313, -3.603, 1.104), (-2.243, -4.089, 1.104), (-2.313, -4.089, 1.104), (-2.243, -5.086, 1.104), (-2.313, -5.086, 1.104), (-2.243, -5.63, 1.104), (-2.313, -5.63, 1.104), (-2.243, -5.696, 1.104), (-2.313, -5.696, 1.104), (1.519, -5.63, 1.104), (1.519, -5.696, 1.104), (1.577, -5.63, 1.104), (1.577, -5.696, 1.104), (3.029, -5.63, 1.104), (3.029, -5.696, 1.104), (3.093, -5.63, 1.104), (3.093, -5.696, 1.104), (3.029, -4.62, 1.104), (3.093, -4.62, 1.104), (3.029, -4.562, 1.104), (3.093, -4.562, 1.104), (2.792, -4.62, 1.104), (2.792, -4.562, 1.104), (3.029, 0.7869, 1.104), (3.093, -1.292, 1.104), (1.934, -1.292, 1.104), (1.934, -1.366, 1.104), (2.002, -1.292, 1.104), (2.002, -1.366, 1.104), (2.002, -2.536, 1.104), (1.934, -2.536, 1.104), (2.002, -3.112, 1.104), (1.934, -3.112, 1.104), (2.002, -3.537, 1.104), (1.934, -3.537, 1.104), (2.002, -3.603, 1.104), (1.934, -3.603, 1.104), (2.002, -3.765, 1.104), (1.934, -3.765, 1.104), (2.002, -4.34, 1.104), (1.934, -4.34, 1.104), (2.002, -4.562, 1.104), (1.934, -4.562, 1.104), (2.002, -4.621, 1.104), (1.934, -4.621, 1.104), (2.219, -4.562, 1.104), (2.219, -4.621, 1.104), (1.578, -4.621, 1.104), (1.578, -4.562, 1.104), (1.52, -4.621, 1.104), (1.52, -4.562, 1.104), (3.029, -1.292, 1.104), (3.093, 0.7869, 1.104), (-2.313, 3.298, 1.465), (-2.313, 0.8544, 1.465), (-2.243, 0.8544, 1.465), (-2.243, 3.373, 1.465), (-2.243, 3.977, 1.465), (-2.313, 3.977, 1.465), (-2.243, 4.044, 1.465), (-2.313, 4.044, 1.465), (1.924, 4.044, 1.465), (1.924, 3.977, 1.465), (-1.192, 4.044, 1.465), (-1.261, 3.977, 1.465), (1.993, 4.044, 1.465), (1.993, 3.977, 1.465), (2.218, 4.044, 1.465), (2.218, 3.977, 1.465), (2.792, 4.044, 1.465), (2.792, 3.977, 1.465), (3.029, 4.044, 1.465), (3.093, 4.049, 1.465), (3.093, 3.977, 1.465), (3.029, 3.977, 1.465), (1.993, 2.288, 1.465), (1.924, 2.288, 1.465), (1.993, 2.22, 1.465), (1.924, 2.22, 1.465), (1.993, 2.006, 1.465), (1.924, 2.006, 1.465), (1.612, 2.22, 1.465), (1.612, 2.288, 1.465), (1.993, 1.428, 1.465), (1.924, 1.428, 1.465), (1.993, 0.8545, 1.465), (1.924, 0.8545, 1.465), (1.924, 0.7857, 1.465), (-1.19, 0.7857, 1.465), (-1.19, 0.8545, 1.465), (-1.262, 0.7857, 1.465), (-1.262, 0.8545, 1.465), (-1.457, 0.7857, 1.465), (-1.457, 0.8545, 1.465), (-1.262, 1.428, 1.465), (-1.19, 1.428, 1.465), (-2.028, 0.7857, 1.465), (-2.028, 0.8545, 1.465), (-2.313, 3.373, 1.465), (-2.243, 0.7857, 1.465), (-2.313, 0.7857, 1.465), (-2.243, 3.298, 1.465), (-2.029, 3.298, 1.465), (-2.029, 3.373, 1.465), (-1.453, 3.298, 1.465), (-1.453, 3.373, 1.465), (-1.261, 3.298, 1.465), (-1.261, 3.373, 1.465), (-1.191, 3.298, 1.465), (-1.191, 3.373, 1.465), (-1.191, 3.094, 1.465), (-1.261, 3.094, 1.465), (-1.192, 3.977, 1.465), (-1.261, 4.044, 1.465), (-1.191, 2.521, 1.465), (-1.261, 2.521, 1.465), (-1.191, 2.292, 1.465), (-1.261, 2.292, 1.465), (-1.191, 2.217, 1.465), (-1.261, 2.217, 1.465), (-1.191, 2.006, 1.465), (-1.261, 2.006, 1.465), (-0.854, 2.292, 1.465), (-0.854, 2.217, 1.465), (-2.243, 0.2178, 1.465), (-2.313, 0.2178, 1.465), (-2.243, -0.786, 1.465), (-2.313, -0.786, 1.465), (-2.243, -1.292, 1.465), (-2.313, -1.292, 1.465), (-2.243, -1.366, 1.465), (-2.313, -1.366, 1.465), (-2.243, -1.959, 1.465), (-2.313, -1.959, 1.465), (-2.243, -2.961, 1.465), (-2.313, -2.961, 1.465), (-2.243, -3.536, 1.465), (-2.313, -3.536, 1.465), (-2.243, -3.603, 1.465), (-2.313, -3.603, 1.465), (-2.243, -4.089, 1.465), (-2.313, -4.089, 1.465), (-2.243, -5.086, 1.465), (-2.313, -5.086, 1.465), (-2.243, -5.63, 1.465), (-2.313, -5.63, 1.465), (-2.243, -5.696, 1.465), (-2.313, -5.696, 1.465), (1.519, -5.63, 1.465), (1.519, -5.696, 1.465), (1.577, -5.63, 1.465), (1.577, -5.696, 1.465), (3.029, -5.63, 1.465), (3.029, -5.696, 1.465), (3.093, -5.63, 1.465), (3.093, -5.696, 1.465), (3.029, -4.62, 1.465), (3.093, -4.62, 1.465), (3.029, -4.562, 1.465), (3.093, -4.562, 1.465), (2.792, -4.62, 1.465), (2.792, -4.562, 1.465), (3.029, 0.7869, 1.465), (3.093, -1.292, 1.465), (1.934, -1.292, 1.465), (1.934, -1.366, 1.465), (2.002, -1.292, 1.465), (2.002, -1.366, 1.465), (2.002, -2.536, 1.465), (1.934, -2.536, 1.465), (2.002, -3.111, 1.465), (1.934, -3.111, 1.465), (2.002, -3.537, 1.465), (1.934, -3.537, 1.465), (2.002, -3.603, 1.465), (1.934, -3.603, 1.465), (2.002, -3.69, 1.465), (1.934, -3.69, 1.465), (2.002, -4.419, 1.465), (1.934, -4.419, 1.465), (2.002, -4.562, 1.465), (1.934, -4.562, 1.465), (2.002, -4.621, 1.465), (1.934, -4.621, 1.465), (2.218, -4.562, 1.465), (2.218, -4.621, 1.465), (1.578, -4.621, 1.465), (1.578, -4.562, 1.465), (1.52, -4.621, 1.465), (1.52, -4.562, 1.465), (3.029, -1.292, 1.465), (3.093, 0.7869, 1.465), (1.993, 0.7857, 1.104), (1.993, 0.7857, 1.465)], [], [(5, 148, 202, 56), (86, 230, 228, 84), (18, 167, 170, 23), (51, 196, 153, 57), (85, 227, 229, 87), (10, 12, 13, 11), (23, 170, 171, 22), (119, 261, 263, 121), (59, 201, 198, 53), (87, 229, 230, 86), (20, 169, 167, 18), (54, 199, 200, 55), (20, 24, 25, 21), (84, 228, 226, 82), (27, 174, 420, 29), (19, 166, 168, 21), (118, 262, 260, 116), (21, 168, 169, 20), (117, 259, 261, 119), (34, 38, 39, 35), (53, 198, 197, 52), (82, 226, 224, 80), (17, 164, 166, 19), (50, 195, 193, 48), (81, 223, 225, 83), (46, 48, 49, 47), (49, 194, 196, 51), (16, 165, 151, 6), (116, 260, 259, 117), (8, 155, 164, 17), (114, 258, 254, 111), (113, 256, 257, 115), (55, 61, 60, 54), (80, 224, 223, 81), (15, 160, 161, 14), (115, 257, 258, 114), (48, 193, 194, 49), (37, 36, 66, 67), (78, 222, 220, 76), (70, 72, 73, 71), (46, 191, 190, 40), (77, 219, 221, 79), (108, 163, 159, 12), (78, 80, 81, 79), (110, 253, 255, 112), (44, 145, 192, 47), (79, 221, 222, 78), (86, 88, 89, 87), (14, 161, 162, 109), (112, 255, 256, 113), (47, 192, 191, 46), (76, 220, 218, 74), (13, 158, 160, 15), (111, 254, 219, 77), (109, 162, 280, 141), (75, 217, 253, 110), (45, 187, 147, 2), (138, 279, 251, 140), (74, 218, 216, 72), (12, 159, 158, 13), (139, 252, 248, 105), (114, 116, 117, 115), (73, 215, 217, 75), (10, 157, 155, 8), (140, 251, 163, 108), (122, 124, 125, 123), (40, 190, 144, 1), (141, 280, 252, 139), (9, 154, 156, 11), (104, 247, 279, 138), (106, 107, 130, 131), (11, 156, 157, 10), (107, 250, 247, 104), (102, 245, 249, 106), (42, 0, 136, 137, 92, 90, 88, 86, 84, 82, 80, 78, 76, 74, 72, 70), (77, 79, 81, 83, 118, 116, 114, 111), (122, 120, 85, 87, 89, 91, 94, 135, 134, 132, 126, 124), (96, 98, 102, 106, 131, 129, 128, 133), (1, 144, 186, 38), (107, 104, 138, 112, 113, 115, 117, 119, 121, 123, 125, 127, 130), (72, 216, 215, 73), (10, 8, 17, 19, 21, 25, 27, 29, 140, 108, 12), (29, 28, 31, 33, 35, 39, 43, 71, 73, 75, 110, 112, 138, 140), (18, 23, 69, 64, 66, 36, 30, 26, 24, 20), (16, 6, 59, 53, 52, 54, 60, 62, 68, 69, 23, 22), (34, 32, 37, 67, 65, 63, 61, 55, 50, 48, 46, 40, 1, 38), (3, 44, 47, 49, 51, 57), (191, 330, 329, 190), (228, 367, 365, 226), (296, 298, 297, 295), (145, 284, 331, 192), (150, 289, 293, 154), (261, 400, 402, 263), (226, 365, 363, 224), (187, 326, 286, 147), (223, 362, 364, 225), (153, 292, 285, 146), (262, 401, 399, 260), (152, 291, 289, 150), (259, 398, 400, 261), (369, 371, 370, 368), (190, 329, 283, 144), (222, 361, 359, 220), (219, 358, 360, 221), (147, 286, 288, 149), (258, 397, 393, 254), (361, 363, 362, 360), (149, 288, 287, 148), (256, 395, 396, 257), (144, 283, 325, 186), (220, 359, 357, 218), (189, 328, 282, 143), (146, 285, 284, 145), (185, 324, 327, 188), (253, 392, 394, 255), (142, 281, 326, 187), (218, 357, 355, 216), (143, 282, 281, 142), (255, 394, 395, 256), (185, 181, 320, 324), (215, 354, 356, 217), (254, 393, 358, 219), (184, 323, 317, 178), (217, 356, 392, 253), (180, 319, 322, 183), (214, 353, 328, 189), (252, 391, 387, 248), (182, 321, 319, 180), (188, 327, 352, 213), (251, 390, 302, 163), (179, 318, 320, 181), (321, 325, 324, 320), (212, 351, 346, 207), (250, 389, 386, 247), (205, 344, 350, 211), (245, 384, 388, 249), (177, 316, 318, 179), (405, 407, 406, 404), (210, 349, 347, 208), (248, 387, 385, 246), (178, 317, 314, 175), (207, 346, 348, 209), (123, 265, 266, 122), (22, 171, 165, 16), (88, 232, 231, 89), (121, 263, 265, 123), (24, 173, 172, 25), (122, 266, 264, 120), (56, 202, 152, 58), (124, 268, 267, 125), (6, 151, 201, 59), (313, 421, 420, 174), (89, 231, 233, 91), (25, 172, 174, 27), (90, 234, 232, 88), (52, 197, 199, 54), (83, 225, 262, 118), (26, 175, 173, 24), (93, 235, 236, 92), (55, 200, 195, 50), (120, 264, 227, 85), (61, 204, 203, 60), (92, 236, 234, 90), (125, 267, 269, 127), (28, 29, 420, 176), (126, 270, 268, 124), (91, 233, 237, 94), (129, 271, 272, 128), (28, 176, 177, 31), (95, 238, 235, 93), (60, 203, 205, 62), (30, 178, 175, 26), (63, 206, 204, 61), (130, 273, 274, 131), (31, 177, 179, 33), (97, 240, 238, 95), (127, 269, 273, 130), (65, 208, 206, 63), (131, 274, 271, 129), (35, 181, 182, 34), (96, 239, 241, 98), (0, 143, 142, 41), (66, 209, 210, 67), (33, 179, 181, 35), (99, 242, 240, 97), (64, 207, 209, 66), (34, 182, 180, 32), (100, 243, 244, 101), (3, 146, 145, 44), (67, 210, 208, 65), (37, 183, 184, 36), (68, 211, 212, 69), (128, 272, 275, 133), (32, 180, 183, 37), (101, 244, 242, 99), (4, 149, 148, 5), (62, 205, 211, 68), (132, 276, 270, 126), (36, 184, 178, 30), (2, 147, 149, 4), (69, 212, 207, 64), (135, 277, 278, 134), (38, 186, 185, 39), (98, 241, 245, 102), (103, 246, 243, 100), (134, 278, 276, 132), (58, 152, 150, 7), (71, 213, 214, 70), (94, 237, 277, 135), (41, 142, 187, 45), (57, 153, 146, 3), (43, 188, 213, 71), (133, 275, 239, 96), (39, 185, 188, 43), (105, 248, 246, 103), (70, 214, 189, 42), (42, 189, 143, 0), (106, 249, 250, 107), (7, 150, 154, 9), (285, 287, 288, 286), (340, 290, 289, 291), (281, 282, 283, 329), (290, 294, 293, 289), (294, 296, 295, 293), (299, 297, 298, 302), (300, 299, 302, 301), (290, 304, 303, 294), (304, 306, 305, 303), (306, 308, 307, 305), (304, 310, 309, 306), (312, 314, 313, 311), (314, 317, 316, 315), (317, 319, 318, 316), (319, 321, 320, 318), (317, 323, 322, 319), (327, 324, 325, 283), (328, 327, 283, 282), (326, 281, 329, 284), (286, 326, 284, 285), (329, 330, 331, 284), (332, 334, 335, 333), (334, 336, 337, 335), (335, 337, 340, 292), (285, 292, 341, 287), (292, 340, 291, 341), (334, 339, 338, 336), (343, 345, 344, 342), (345, 347, 346, 344), (347, 349, 348, 346), (346, 351, 350, 344), (328, 353, 352, 327), (355, 357, 356, 354), (357, 359, 358, 356), (359, 361, 360, 358), (363, 365, 364, 362), (365, 367, 366, 364), (367, 369, 368, 366), (371, 373, 372, 370), (373, 375, 374, 372), (374, 377, 376, 372), (377, 379, 378, 376), (379, 381, 380, 378), (381, 383, 382, 380), (382, 385, 384, 380), (385, 387, 386, 384), (386, 389, 388, 384), (419, 301, 302, 390), (358, 393, 392, 356), (393, 395, 394, 392), (393, 397, 396, 395), (399, 401, 400, 398), (401, 403, 402, 400), (403, 405, 404, 402), (364, 366, 403, 401), (407, 409, 408, 406), (409, 411, 410, 408), (410, 413, 412, 408), (409, 415, 414, 411), (415, 417, 416, 414), (376, 378, 414, 416), (387, 391, 418, 386), (391, 419, 390, 418), (263, 402, 404, 265), (154, 293, 295, 156), (230, 232, 371, 369), (266, 405, 403, 264), (157, 296, 294, 155), (227, 366, 368, 229), (388, 389, 412, 413), (295, 297, 158, 156), (230, 369, 367, 228), (194, 333, 335, 196), (225, 364, 401, 262), (158, 297, 299, 160), (222, 224, 363, 361), (195, 334, 332, 193), (264, 403, 366, 227), (161, 300, 301, 162), (198, 337, 336, 197), (163, 302, 298, 159), (231, 370, 372, 233), (267, 406, 408, 269), (234, 373, 371, 232), (270, 409, 407, 268), (160, 299, 300, 161), (235, 374, 375, 236), (271, 410, 411, 272), (201, 340, 337, 198), (155, 294, 303, 164), (236, 375, 373, 234), (196, 335, 292, 153), (165, 304, 290, 151), (148, 287, 341, 202), (250, 273, 412, 389), (233, 372, 376, 237), (269, 408, 412, 273), (164, 303, 305, 166), (238, 377, 374, 235), (274, 413, 410, 271), (202, 341, 291, 152), (308, 312, 311, 307), (151, 290, 340, 201), (272, 411, 414, 275), (166, 305, 307, 168), (240, 379, 377, 238), (276, 415, 409, 270), (169, 308, 306, 167), (197, 336, 338, 199), (277, 416, 417, 278), (239, 378, 380, 241), (200, 339, 334, 195), (167, 306, 309, 170), (242, 381, 379, 240), (278, 417, 415, 276), (171, 310, 304, 165), (243, 382, 383, 244), (237, 376, 416, 277), (169, 173, 312, 308), (203, 342, 344, 205), (275, 414, 378, 239), (315, 176, 420, 421), (244, 383, 381, 242), (206, 345, 343, 204), (247, 386, 418, 279), (172, 311, 313, 174), (280, 419, 391, 252), (175, 314, 312, 173), (241, 380, 384, 245), (315, 421, 313, 314), (246, 385, 382, 243), (208, 347, 345, 206), (279, 418, 390, 251), (162, 301, 419, 280), (176, 315, 316, 177), (157, 159, 298, 296), (157, 156, 158, 159), (169, 168, 172, 173), (307, 311, 172, 168), (323, 184, 209, 348), (322, 323, 348, 349), (183, 322, 349, 210), (183, 210, 209, 184), (338, 342, 203, 199), (339, 343, 342, 338), (200, 204, 343, 339), (200, 199, 203, 204), (191, 193, 332, 330), (331, 330, 332, 333), (331, 333, 194, 192), (192, 194, 193, 191), (182, 181, 185, 186), (325, 321, 182, 186), (368, 370, 231, 229), (360, 362, 223, 221), (222, 221, 223, 224), (230, 229, 231, 232), (404, 406, 267, 265), (259, 257, 396, 398), (397, 399, 398, 396), (258, 257, 259, 260), (399, 397, 258, 260), (266, 265, 267, 268), (266, 268, 407, 405), (249, 274, 273, 250), (388, 413, 274, 249), (215, 213, 352, 354), (353, 355, 354, 352), (214, 213, 215, 216), (355, 353, 214, 216), (212, 170, 309, 351), (309, 310, 350, 351), (170, 212, 211, 171), (350, 310, 171, 211)])
me_plane.use_remesh_preserve_volume = False
me_plane.use_remesh_preserve_attributes = False
me_plane.use_mirror_vertex_groups = False
me_plane.update()

# ---- objects
ob_door_frame_008 = bpy.data.objects.new('Door_Frame.008', me_cube_021)
ob_trinco_004 = bpy.data.objects.new('trinco.004', me_cube_023)
ob_door_004 = bpy.data.objects.new('Door.004', me_cube_022)
ob_door_frame_007 = bpy.data.objects.new('Door_Frame.007', me_cube_019)
ob_door_003 = bpy.data.objects.new('Door.003', me_cube_020)
ob_trinco_003 = bpy.data.objects.new('trinco.003', me_cube_018)
ob_door_frame_006 = bpy.data.objects.new('Door_Frame.006', me_cube_015)
ob_trinco_002 = bpy.data.objects.new('trinco.002', me_cube_017)
ob_door_002 = bpy.data.objects.new('Door.002', me_cube_016)
ob_door_frame_005 = bpy.data.objects.new('Door_Frame.005', me_cube_014)
ob_door_frame_004 = bpy.data.objects.new('Door_Frame.004', me_cube_013)
ob_lamp_000 = bpy.data.objects.new('Lamp.000', light_lamp_000)
ob_door_frame_003 = bpy.data.objects.new('Door_Frame.003', me_cube_012)
ob_door_frame_002 = bpy.data.objects.new('Door_Frame.002', me_cube_011)
ob_door_frame_001 = bpy.data.objects.new('Door_Frame.001', me_cube_000)
ob_trinco_001 = bpy.data.objects.new('trinco.001', me_cube_006)
ob_door_001 = bpy.data.objects.new('Door.001', me_cube_001)
ob_door_frame = bpy.data.objects.new('Door_Frame', me_cube_004)
ob_door = bpy.data.objects.new('Door', me_cube_002)
ob_trinco = bpy.data.objects.new('trinco', me_cube_005)
ob_plane = bpy.data.objects.new('Plane', me_plane)
ob_empty = bpy.data.objects.new('Empty', None)
ob_camera = bpy.data.objects.new('Camera', cam_camera)
ob_lamp_002 = bpy.data.objects.new('Lamp.002', light_lamp_002)

# ---- transforms, parenting, visibility, modifiers, constraints
ob_door_frame_008.location = (1.878, -3.941, 0.9963)
ob_door_frame_008.rotation_euler = (0.0, -0.0, -1.571)
ob_door_frame_008.scale = (0.5572, 0.7698, 0.5572)
ob_door_frame_008.lineart.crease_threshold = 0.0
ob_trinco_004.parent = ob_door_frame_008
ob_trinco_004.matrix_parent_inverse = Matrix(((0.0, -1.795, 0.0, -4.884), (1.299, -1.192e-07, 0.0, -2.441), (-1.07e-07, 5.96e-08, 1.795, -1.788), (0.0, 0.0, 0.0, 1.0)))
ob_trinco_004.location = (1.857, -2.519, 1.013)
ob_trinco_004.rotation_euler = (0.0, -0.0, -1.571)
ob_trinco_004.scale = (0.04749, 0.05943, 0.04749)
ob_trinco_004.lineart.crease_threshold = 0.0
ob_door_004.parent = ob_door_frame_008
ob_door_004.matrix_parent_inverse = Matrix(((1.0, 0.0, 0.0, -0.2869), (0.0, 1.0, 0.0, -3.771), (0.0, 0.0, 1.0, 0.1262), (0.0, 0.0, 0.0, 1.0)))
ob_door_004.location = (0.7765, 3.744, -0.1262)
ob_door_004.lineart.crease_threshold = 0.0
ob_door_frame_007.location = (1.878, -2.713, 0.9963)
ob_door_frame_007.rotation_euler = (0.0, -0.0, -1.571)
ob_door_frame_007.scale = (0.5572, 0.7698, 0.5572)
ob_door_frame_007.lineart.crease_threshold = 0.0
ob_door_003.parent = ob_door_frame_007
ob_door_003.matrix_parent_inverse = Matrix(((1.0, 0.0, 0.0, -0.2869), (0.0, 1.0, 0.0, -3.771), (0.0, 0.0, 1.0, 0.1262), (0.0, 0.0, 0.0, 1.0)))
ob_door_003.location = (0.7765, 3.744, -0.1262)
ob_door_003.lineart.crease_threshold = 0.0
ob_trinco_003.parent = ob_door_frame_007
ob_trinco_003.matrix_parent_inverse = Matrix(((0.0, -1.795, 0.0, -4.884), (1.299, -1.192e-07, 0.0, -2.441), (-1.07e-07, 5.96e-08, 1.795, -1.788), (0.0, 0.0, 0.0, 1.0)))
ob_trinco_003.location = (1.857, -2.519, 1.013)
ob_trinco_003.rotation_euler = (0.0, -0.0, -1.571)
ob_trinco_003.scale = (0.04749, 0.05943, 0.04749)
ob_trinco_003.lineart.crease_threshold = 0.0
ob_door_frame_006.location = (2.414, -4.479, 0.9963)
ob_door_frame_006.scale = (0.5572, 0.7698, 0.5572)
ob_door_frame_006.lineart.crease_threshold = 0.0
ob_trinco_002.parent = ob_door_frame_006
ob_trinco_002.matrix_parent_inverse = Matrix(((1.795, 1.192e-07, 0.0, -4.333), (1.734e-07, 1.299, 0.0, 5.818), (1.998e-10, 2.98e-08, 1.795, -1.788), (0.0, 0.0, 0.0, 1.0)))
ob_trinco_002.location = (2.212, -4.46, 1.013)
ob_trinco_002.scale = (0.04749, 0.05943, 0.04749)
ob_trinco_002.lineart.crease_threshold = 0.0
ob_door_002.parent = ob_door_frame_006
ob_door_002.matrix_parent_inverse = Matrix(((1.0, 0.0, 0.0, -0.2869), (0.0, 1.0, 0.0, -3.771), (0.0, 0.0, 1.0, 0.1262), (0.0, 0.0, 0.0, 1.0)))
ob_door_002.location = (0.7765, 3.796, -0.1262)
ob_door_002.lineart.crease_threshold = 0.0
ob_door_frame_005.location = (-1.316, 2.919, 0.9963)
ob_door_frame_005.rotation_euler = (0.0, -0.0, -1.571)
ob_door_frame_005.scale = (0.5572, 0.7698, 0.5572)
ob_door_frame_005.lineart.crease_threshold = 0.0
ob_door_frame_004.location = (-1.316, 1.827, 0.9963)
ob_door_frame_004.rotation_euler = (0.0, -0.0, -1.571)
ob_door_frame_004.scale = (0.5572, 0.7698, 0.5572)
ob_door_frame_004.lineart.crease_threshold = 0.0
ob_lamp_000.location = (7.129, -11.76, 8.521)
ob_lamp_000.rotation_euler = (0.6503, 0.05522, 1.866)
ob_lamp_000.scale = (1.783, 1.783, 1.783)
ob_lamp_000.lock_rotations_4d = False
ob_lamp_000.empty_display_type = 'ARROWS'
ob_lamp_000.color = (0.0, 0.0, 0.0, 0.0)
ob_lamp_000.lineart.crease_threshold = 0.0
ob_door_frame_003.location = (1.869, 1.827, 0.9963)
ob_door_frame_003.rotation_euler = (0.0, -0.0, -1.571)
ob_door_frame_003.scale = (0.5572, 0.7698, 0.5572)
ob_door_frame_003.lineart.crease_threshold = 0.0
ob_door_frame_002.location = (-1.833, 0.9311, 0.9963)
ob_door_frame_002.scale = (0.5572, 0.7698, 0.5572)
ob_door_frame_002.lineart.crease_threshold = 0.0
ob_door_frame_001.location = (-1.831, 3.446, 0.9963)
ob_door_frame_001.rotation_euler = (0.0, -0.0, -3.142)
ob_door_frame_001.scale = (0.5572, 0.7698, 0.5572)
ob_door_frame_001.lineart.crease_threshold = 0.0
ob_trinco_001.parent = ob_door_frame_001
ob_trinco_001.matrix_parent_inverse = Matrix(((-1.795, 5.96e-07, 0.0, -3.287), (-7.958e-07, -1.299, 0.0, 4.45), (1.058e-07, 0.0, 1.795, -1.788), (0.0, 0.0, 0.0, 1.0)))
ob_trinco_001.location = (-1.63, 3.447, 1.013)
ob_trinco_001.rotation_euler = (0.0, -0.0, -3.142)
ob_trinco_001.scale = (0.04749, 0.05943, 0.04749)
ob_trinco_001.lineart.crease_threshold = 0.0
ob_door_001.parent = ob_door_frame_001
ob_door_001.matrix_parent_inverse = Matrix(((1.0, 0.0, 0.0, -0.2869), (0.0, 1.0, 0.0, -3.771), (0.0, 0.0, 1.0, 0.1262), (0.0, 0.0, 0.0, 1.0)))
ob_door_001.location = (0.7765, 3.744, -0.1262)
ob_door_001.lineart.crease_threshold = 0.0
ob_door_frame.location = (2.414, 4.124, 0.9963)
ob_door_frame.scale = (0.5572, 0.7698, 0.5572)
ob_door_frame.lineart.crease_threshold = 0.0
ob_door.parent = ob_door_frame
ob_door.matrix_parent_inverse = Matrix(((1.0, 0.0, 0.0, -0.2869), (0.0, 1.0, 0.0, -3.771), (0.0, 0.0, 1.0, 0.1262), (0.0, 0.0, 0.0, 1.0)))
ob_door.location = (0.7765, 3.744, -0.1262)
ob_door.lineart.crease_threshold = 0.0
ob_trinco.parent = ob_door_frame
ob_trinco.matrix_parent_inverse = Matrix(((1.795, -1.192e-07, 0.0, -4.333), (1.596e-07, 1.299, 0.0, -5.357), (5.329e-08, 0.0, 1.795, -1.788), (0.0, 0.0, 0.0, 1.0)))
ob_trinco.location = (2.212, 4.102, 1.013)
ob_trinco.scale = (0.04749, 0.05943, 0.04749)
ob_trinco.lineart.crease_threshold = 0.0
ob_plane.location = (-0.09094, 0.1113, 0.4496)
ob_plane.lineart.crease_threshold = 0.0
ob_empty.location = (-3.953, -6.213, -7.737)
ob_empty.scale = (15.69, 15.69, 15.69)
ob_empty.empty_display_type = 'IMAGE'
ob_empty.empty_image_offset = (0.0, 0.0)
ob_empty.lineart.crease_threshold = 0.0
ob_camera.location = (7.481, -6.508, 5.344)
ob_camera.rotation_euler = (1.109, 0.01082, 0.8149)
ob_camera.lock_rotations_4d = False
ob_camera.empty_display_type = 'ARROWS'
ob_camera.color = (0.0, 0.0, 0.0, 0.0)
ob_camera.display_type = 'WIRE'
ob_camera.lineart.crease_threshold = 0.0
ob_lamp_002.location = (-9.131, 12.46, 8.521)
ob_lamp_002.rotation_euler = (0.6503, 0.05522, 1.866)
ob_lamp_002.scale = (1.783, 1.783, 1.783)
ob_lamp_002.lock_rotations_4d = False
ob_lamp_002.empty_display_type = 'ARROWS'
ob_lamp_002.color = (0.0, 0.0, 0.0, 0.0)
ob_lamp_002.lineart.crease_threshold = 0.0

# ---- collection membership
col_collection_1.objects.link(ob_door_frame_008)
col_collection_1.objects.link(ob_trinco_004)
col_collection_1.objects.link(ob_door_004)
col_collection_1.objects.link(ob_door_frame_007)
col_collection_1.objects.link(ob_door_003)
col_collection_1.objects.link(ob_trinco_003)
col_collection_1.objects.link(ob_door_frame_006)
col_collection_1.objects.link(ob_trinco_002)
col_collection_1.objects.link(ob_door_002)
col_collection_1.objects.link(ob_door_frame_005)
col_collection_1.objects.link(ob_door_frame_004)
col_collection_1.objects.link(ob_lamp_000)
col_collection_1.objects.link(ob_door_frame_003)
col_collection_1.objects.link(ob_door_frame_002)
col_collection_1.objects.link(ob_door_frame_001)
col_collection_1.objects.link(ob_trinco_001)
col_collection_1.objects.link(ob_door_001)
col_collection_1.objects.link(ob_door_frame)
col_collection_1.objects.link(ob_door)
col_collection_1.objects.link(ob_trinco)
col_collection_1.objects.link(ob_plane)
col_collection_1.objects.link(ob_empty)
col_collection_1.objects.link(ob_camera)
col_collection_1.objects.link(ob_lamp_002)

# ---- scene / render settings (as saved in the file)
scene.camera = ob_camera
scene.frame_start = 1; scene.frame_end = 250; scene.frame_set(1)
scene.render.engine = 'BLENDER_EEVEE_NEXT'
scene.render.resolution_percentage = 50
scene.render.dither_intensity = 0.0
scene.cycles.use_denoising = False
scene.cycles.samples = 128
scene.cycles.sampling_pattern = 'TABULATED_SOBOL'
scene.cycles.light_sampling_threshold = 0.0
scene.cycles.use_adaptive_sampling = False
scene.cycles.use_light_tree = False
scene.cycles.blur_glossy = 0.0
scene.cycles.sample_clamp_indirect = 0.0
scene.view_settings.view_transform = 'Standard'
bpy.context.view_layer.update()
